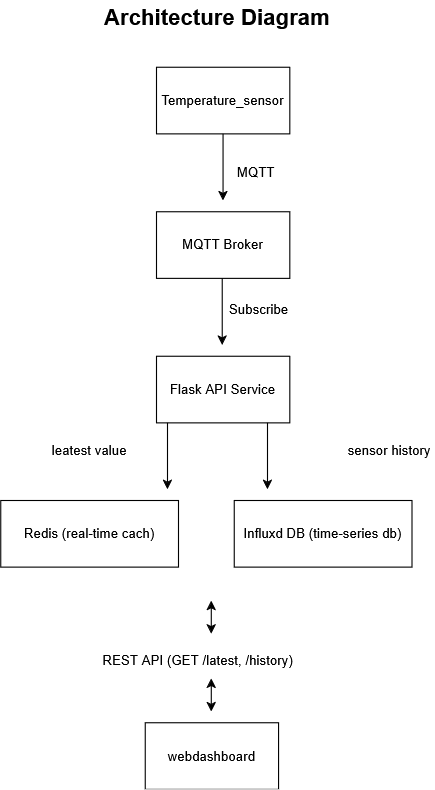

The diagram above was exported from draw.io. Its source (the exported page's mxGraphModel, read from the mxfile embedded in the PNG):
<mxGraphModel dx="1389" dy="7479" grid="1" gridSize="10" guides="0" tooltips="1" connect="1" arrows="1" fold="1" page="1" pageScale="1" pageWidth="850" pageHeight="1100" math="0" shadow="0">
  <root>
    <mxCell id="0" />
    <mxCell id="1" parent="0" />
    <mxCell id="ixGpgX9cTFz37vKUCUqa-63" parent="1" style="rounded=0;whiteSpace=wrap;html=1;" value="Temperature_sensor" vertex="1">
      <mxGeometry height="60" width="120" x="370" y="-5590" as="geometry" />
    </mxCell>
    <mxCell id="ixGpgX9cTFz37vKUCUqa-64" parent="1" style="rounded=0;whiteSpace=wrap;html=1;" value="Flask API Service" vertex="1">
      <mxGeometry height="60" width="120" x="370" y="-5330" as="geometry" />
    </mxCell>
    <mxCell id="ixGpgX9cTFz37vKUCUqa-65" parent="1" style="rounded=0;whiteSpace=wrap;html=1;" value="Influxd DB (time-series db)" vertex="1">
      <mxGeometry height="60" width="160" x="440" y="-5200" as="geometry" />
    </mxCell>
    <mxCell id="ixGpgX9cTFz37vKUCUqa-66" parent="1" style="rounded=0;whiteSpace=wrap;html=1;" value="Redis (real-time cach)" vertex="1">
      <mxGeometry height="60" width="160" x="230" y="-5200" as="geometry" />
    </mxCell>
    <mxCell id="ixGpgX9cTFz37vKUCUqa-67" parent="1" style="rounded=0;whiteSpace=wrap;html=1;" value="MQTT Broker" vertex="1">
      <mxGeometry height="60" width="120" x="370" y="-5460" as="geometry" />
    </mxCell>
    <mxCell id="ixGpgX9cTFz37vKUCUqa-68" parent="1" style="rounded=0;whiteSpace=wrap;html=1;" value="webdashboard" vertex="1">
      <mxGeometry height="60" width="120" x="360" y="-5000" as="geometry" />
    </mxCell>
    <mxCell id="ixGpgX9cTFz37vKUCUqa-69" parent="1" style="text;html=1;whiteSpace=wrap;strokeColor=none;fillColor=none;align=center;verticalAlign=middle;rounded=0;" value="MQTT" vertex="1">
      <mxGeometry height="30" width="60" x="430" y="-5510" as="geometry" />
    </mxCell>
    <mxCell id="ixGpgX9cTFz37vKUCUqa-70" parent="1" style="text;html=1;whiteSpace=wrap;strokeColor=none;fillColor=none;align=center;verticalAlign=middle;rounded=0;" value="&lt;div&gt;Subscribe&lt;/div&gt;&lt;div&gt;&lt;br&gt;&lt;/div&gt;" vertex="1">
      <mxGeometry height="30" width="55" x="435" y="-5380" as="geometry" />
    </mxCell>
    <mxCell id="ixGpgX9cTFz37vKUCUqa-71" parent="1" style="text;html=1;whiteSpace=wrap;strokeColor=none;fillColor=none;align=center;verticalAlign=middle;rounded=0;" value="leatest value" vertex="1">
      <mxGeometry height="30" width="100" x="260" y="-5260" as="geometry" />
    </mxCell>
    <mxCell id="ixGpgX9cTFz37vKUCUqa-72" parent="1" style="text;html=1;whiteSpace=wrap;strokeColor=none;fillColor=none;align=center;verticalAlign=middle;rounded=0;" value="sensor history" vertex="1">
      <mxGeometry height="30" width="80" x="540" y="-5260" as="geometry" />
    </mxCell>
    <mxCell id="ixGpgX9cTFz37vKUCUqa-73" edge="1" parent="1" source="ixGpgX9cTFz37vKUCUqa-63" style="endArrow=classic;html=1;rounded=0;exitX=0.5;exitY=1;exitDx=0;exitDy=0;" value="">
      <mxGeometry height="50" relative="1" width="50" as="geometry">
        <mxPoint x="440" y="-5470" as="sourcePoint" />
        <mxPoint x="430" y="-5470" as="targetPoint" />
      </mxGeometry>
    </mxCell>
    <mxCell id="ixGpgX9cTFz37vKUCUqa-74" edge="1" parent="1" style="endArrow=classic;html=1;rounded=0;exitX=0.5;exitY=1;exitDx=0;exitDy=0;" value="">
      <mxGeometry height="50" relative="1" width="50" as="geometry">
        <mxPoint x="429.26" y="-5400" as="sourcePoint" />
        <mxPoint x="429.26" y="-5340" as="targetPoint" />
      </mxGeometry>
    </mxCell>
    <mxCell id="ixGpgX9cTFz37vKUCUqa-75" edge="1" parent="1" source="ixGpgX9cTFz37vKUCUqa-71" style="edgeStyle=orthogonalEdgeStyle;rounded=0;orthogonalLoop=1;jettySize=auto;html=1;exitX=0.5;exitY=1;exitDx=0;exitDy=0;" target="ixGpgX9cTFz37vKUCUqa-71">
      <mxGeometry relative="1" as="geometry" />
    </mxCell>
    <mxCell id="ixGpgX9cTFz37vKUCUqa-76" edge="1" parent="1" style="endArrow=classic;html=1;rounded=0;exitX=0.5;exitY=1;exitDx=0;exitDy=0;" value="">
      <mxGeometry height="50" relative="1" width="50" as="geometry">
        <mxPoint x="470" y="-5270" as="sourcePoint" />
        <mxPoint x="470" y="-5210" as="targetPoint" />
      </mxGeometry>
    </mxCell>
    <mxCell id="ixGpgX9cTFz37vKUCUqa-77" edge="1" parent="1" style="endArrow=classic;html=1;rounded=0;exitX=0.5;exitY=1;exitDx=0;exitDy=0;" value="">
      <mxGeometry height="50" relative="1" width="50" as="geometry">
        <mxPoint x="380" y="-5270" as="sourcePoint" />
        <mxPoint x="380" y="-5210" as="targetPoint" />
      </mxGeometry>
    </mxCell>
    <mxCell id="ixGpgX9cTFz37vKUCUqa-78" parent="1" style="text;whiteSpace=wrap;html=1;" value="REST API (GET /latest, /history)" vertex="1">
      <mxGeometry height="40" width="200" x="320" y="-5070" as="geometry" />
    </mxCell>
    <mxCell id="ixGpgX9cTFz37vKUCUqa-79" edge="1" parent="1" style="endArrow=classic;startArrow=classic;html=1;rounded=0;" value="">
      <mxGeometry height="50" relative="1" width="50" as="geometry">
        <Array as="points" />
        <mxPoint x="419.40999999999997" y="-5010" as="sourcePoint" />
        <mxPoint x="419.40999999999997" y="-5040" as="targetPoint" />
      </mxGeometry>
    </mxCell>
    <mxCell id="ixGpgX9cTFz37vKUCUqa-80" edge="1" parent="1" style="endArrow=classic;startArrow=classic;html=1;rounded=0;" value="">
      <mxGeometry height="50" relative="1" width="50" as="geometry">
        <Array as="points" />
        <mxPoint x="419.40999999999997" y="-5080" as="sourcePoint" />
        <mxPoint x="419.40999999999997" y="-5110" as="targetPoint" />
      </mxGeometry>
    </mxCell>
    <mxCell id="ixGpgX9cTFz37vKUCUqa-99" parent="1" style="text;html=1;whiteSpace=wrap;strokeColor=none;fillColor=none;align=center;verticalAlign=middle;rounded=0;fontSize=20;" value="&lt;b&gt;Architecture Diagram&lt;/b&gt;" vertex="1">
      <mxGeometry height="30" width="230" x="310" y="-5650" as="geometry" />
    </mxCell>
  </root>
</mxGraphModel>